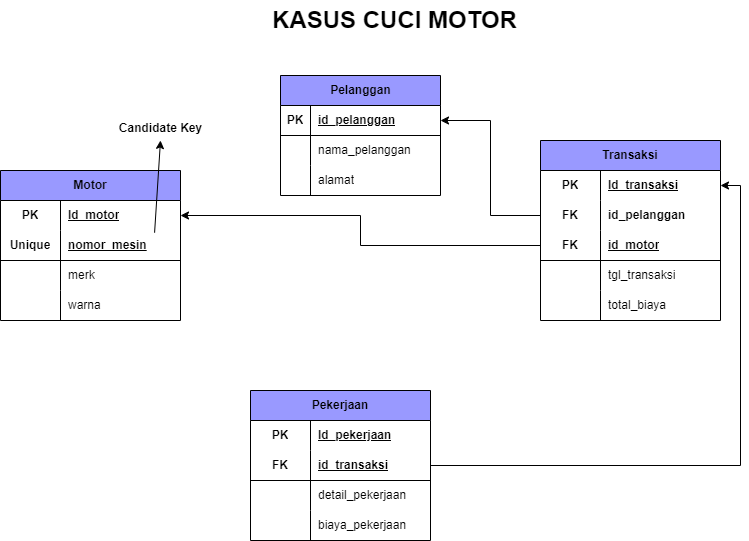

The diagram above was exported from draw.io. Its source (the exported page's mxGraphModel, read from the mxfile embedded in the PNG):
<mxGraphModel dx="1120" dy="516" grid="1" gridSize="10" guides="1" tooltips="1" connect="1" arrows="1" fold="1" page="1" pageScale="1" pageWidth="850" pageHeight="1100" math="0" shadow="0">
  <root>
    <mxCell id="0" />
    <mxCell id="1" parent="0" />
    <mxCell id="3z1TZwmCS3v9A6_ecAN0-1" value="&lt;span style=&quot;font-size: 24px;&quot;&gt;&lt;b&gt;KASUS CUCI MOTOR&lt;/b&gt;&lt;/span&gt;" style="text;html=1;align=center;verticalAlign=middle;resizable=0;points=[];autosize=1;strokeColor=none;fillColor=none;fontSize=12;fontFamily=Helvetica;fontColor=default;" parent="1" vertex="1">
      <mxGeometry x="289" y="170" width="270" height="40" as="geometry" />
    </mxCell>
    <mxCell id="tWIgDQ4YRXbyaI_65wpQ-20" value="Motor" style="shape=table;startSize=30;container=1;collapsible=1;childLayout=tableLayout;fixedRows=1;rowLines=0;fontStyle=1;align=center;resizeLast=1;html=1;whiteSpace=wrap;fillColor=#9999FF;" parent="1" vertex="1">
      <mxGeometry x="30" y="340" width="180" height="150" as="geometry" />
    </mxCell>
    <mxCell id="tWIgDQ4YRXbyaI_65wpQ-21" value="" style="shape=tableRow;horizontal=0;startSize=0;swimlaneHead=0;swimlaneBody=0;fillColor=none;collapsible=0;dropTarget=0;points=[[0,0.5],[1,0.5]];portConstraint=eastwest;top=0;left=0;right=0;bottom=0;html=1;" parent="tWIgDQ4YRXbyaI_65wpQ-20" vertex="1">
      <mxGeometry y="30" width="180" height="30" as="geometry" />
    </mxCell>
    <mxCell id="tWIgDQ4YRXbyaI_65wpQ-22" value="PK" style="shape=partialRectangle;connectable=0;fillColor=none;top=0;left=0;bottom=0;right=0;fontStyle=1;overflow=hidden;html=1;whiteSpace=wrap;" parent="tWIgDQ4YRXbyaI_65wpQ-21" vertex="1">
      <mxGeometry width="60" height="30" as="geometry">
        <mxRectangle width="60" height="30" as="alternateBounds" />
      </mxGeometry>
    </mxCell>
    <mxCell id="tWIgDQ4YRXbyaI_65wpQ-23" value="Id_motor" style="shape=partialRectangle;connectable=0;fillColor=none;top=0;left=0;bottom=0;right=0;align=left;spacingLeft=6;fontStyle=5;overflow=hidden;html=1;whiteSpace=wrap;" parent="tWIgDQ4YRXbyaI_65wpQ-21" vertex="1">
      <mxGeometry x="60" width="120" height="30" as="geometry">
        <mxRectangle width="120" height="30" as="alternateBounds" />
      </mxGeometry>
    </mxCell>
    <mxCell id="tWIgDQ4YRXbyaI_65wpQ-24" value="" style="shape=tableRow;horizontal=0;startSize=0;swimlaneHead=0;swimlaneBody=0;fillColor=none;collapsible=0;dropTarget=0;points=[[0,0.5],[1,0.5]];portConstraint=eastwest;top=0;left=0;right=0;bottom=1;html=1;" parent="tWIgDQ4YRXbyaI_65wpQ-20" vertex="1">
      <mxGeometry y="60" width="180" height="30" as="geometry" />
    </mxCell>
    <mxCell id="tWIgDQ4YRXbyaI_65wpQ-25" value="Unique" style="shape=partialRectangle;connectable=0;fillColor=none;top=0;left=0;bottom=0;right=0;fontStyle=1;overflow=hidden;html=1;whiteSpace=wrap;" parent="tWIgDQ4YRXbyaI_65wpQ-24" vertex="1">
      <mxGeometry width="60" height="30" as="geometry">
        <mxRectangle width="60" height="30" as="alternateBounds" />
      </mxGeometry>
    </mxCell>
    <mxCell id="tWIgDQ4YRXbyaI_65wpQ-26" value="nomor_mesin" style="shape=partialRectangle;connectable=0;fillColor=none;top=0;left=0;bottom=0;right=0;align=left;spacingLeft=6;fontStyle=5;overflow=hidden;html=1;whiteSpace=wrap;" parent="tWIgDQ4YRXbyaI_65wpQ-24" vertex="1">
      <mxGeometry x="60" width="120" height="30" as="geometry">
        <mxRectangle width="120" height="30" as="alternateBounds" />
      </mxGeometry>
    </mxCell>
    <mxCell id="tWIgDQ4YRXbyaI_65wpQ-27" value="" style="shape=tableRow;horizontal=0;startSize=0;swimlaneHead=0;swimlaneBody=0;fillColor=none;collapsible=0;dropTarget=0;points=[[0,0.5],[1,0.5]];portConstraint=eastwest;top=0;left=0;right=0;bottom=0;html=1;" parent="tWIgDQ4YRXbyaI_65wpQ-20" vertex="1">
      <mxGeometry y="90" width="180" height="30" as="geometry" />
    </mxCell>
    <mxCell id="tWIgDQ4YRXbyaI_65wpQ-28" value="" style="shape=partialRectangle;connectable=0;fillColor=none;top=0;left=0;bottom=0;right=0;editable=1;overflow=hidden;html=1;whiteSpace=wrap;" parent="tWIgDQ4YRXbyaI_65wpQ-27" vertex="1">
      <mxGeometry width="60" height="30" as="geometry">
        <mxRectangle width="60" height="30" as="alternateBounds" />
      </mxGeometry>
    </mxCell>
    <mxCell id="tWIgDQ4YRXbyaI_65wpQ-29" value="merk" style="shape=partialRectangle;connectable=0;fillColor=none;top=0;left=0;bottom=0;right=0;align=left;spacingLeft=6;overflow=hidden;html=1;whiteSpace=wrap;" parent="tWIgDQ4YRXbyaI_65wpQ-27" vertex="1">
      <mxGeometry x="60" width="120" height="30" as="geometry">
        <mxRectangle width="120" height="30" as="alternateBounds" />
      </mxGeometry>
    </mxCell>
    <mxCell id="tWIgDQ4YRXbyaI_65wpQ-30" value="" style="shape=tableRow;horizontal=0;startSize=0;swimlaneHead=0;swimlaneBody=0;fillColor=none;collapsible=0;dropTarget=0;points=[[0,0.5],[1,0.5]];portConstraint=eastwest;top=0;left=0;right=0;bottom=0;html=1;" parent="tWIgDQ4YRXbyaI_65wpQ-20" vertex="1">
      <mxGeometry y="120" width="180" height="30" as="geometry" />
    </mxCell>
    <mxCell id="tWIgDQ4YRXbyaI_65wpQ-31" value="" style="shape=partialRectangle;connectable=0;fillColor=none;top=0;left=0;bottom=0;right=0;editable=1;overflow=hidden;html=1;whiteSpace=wrap;" parent="tWIgDQ4YRXbyaI_65wpQ-30" vertex="1">
      <mxGeometry width="60" height="30" as="geometry">
        <mxRectangle width="60" height="30" as="alternateBounds" />
      </mxGeometry>
    </mxCell>
    <mxCell id="tWIgDQ4YRXbyaI_65wpQ-32" value="warna" style="shape=partialRectangle;connectable=0;fillColor=none;top=0;left=0;bottom=0;right=0;align=left;spacingLeft=6;overflow=hidden;html=1;whiteSpace=wrap;" parent="tWIgDQ4YRXbyaI_65wpQ-30" vertex="1">
      <mxGeometry x="60" width="120" height="30" as="geometry">
        <mxRectangle width="120" height="30" as="alternateBounds" />
      </mxGeometry>
    </mxCell>
    <mxCell id="GAtBzG5H4dhPBOFulI-A-1" value="Pelanggan" style="shape=table;startSize=30;container=1;collapsible=1;childLayout=tableLayout;fixedRows=1;rowLines=0;fontStyle=1;align=center;resizeLast=1;html=1;shadow=0;fillColor=#9999FF;" parent="1" vertex="1">
      <mxGeometry x="310" y="245" width="160" height="120" as="geometry" />
    </mxCell>
    <mxCell id="GAtBzG5H4dhPBOFulI-A-2" value="" style="shape=tableRow;horizontal=0;startSize=0;swimlaneHead=0;swimlaneBody=0;fillColor=none;collapsible=0;dropTarget=0;points=[[0,0.5],[1,0.5]];portConstraint=eastwest;top=0;left=0;right=0;bottom=1;" parent="GAtBzG5H4dhPBOFulI-A-1" vertex="1">
      <mxGeometry y="30" width="160" height="30" as="geometry" />
    </mxCell>
    <mxCell id="GAtBzG5H4dhPBOFulI-A-3" value="PK" style="shape=partialRectangle;connectable=0;fillColor=none;top=0;left=0;bottom=0;right=0;fontStyle=1;overflow=hidden;whiteSpace=wrap;html=1;" parent="GAtBzG5H4dhPBOFulI-A-2" vertex="1">
      <mxGeometry width="30" height="30" as="geometry">
        <mxRectangle width="30" height="30" as="alternateBounds" />
      </mxGeometry>
    </mxCell>
    <mxCell id="GAtBzG5H4dhPBOFulI-A-4" value="id_pelanggan" style="shape=partialRectangle;connectable=0;fillColor=none;top=0;left=0;bottom=0;right=0;align=left;spacingLeft=6;fontStyle=5;overflow=hidden;whiteSpace=wrap;html=1;" parent="GAtBzG5H4dhPBOFulI-A-2" vertex="1">
      <mxGeometry x="30" width="130" height="30" as="geometry">
        <mxRectangle width="130" height="30" as="alternateBounds" />
      </mxGeometry>
    </mxCell>
    <mxCell id="GAtBzG5H4dhPBOFulI-A-5" value="" style="shape=tableRow;horizontal=0;startSize=0;swimlaneHead=0;swimlaneBody=0;fillColor=none;collapsible=0;dropTarget=0;points=[[0,0.5],[1,0.5]];portConstraint=eastwest;top=0;left=0;right=0;bottom=0;fontFamily=Helvetica;fontSize=12;fontColor=default;" parent="GAtBzG5H4dhPBOFulI-A-1" vertex="1">
      <mxGeometry y="60" width="160" height="30" as="geometry" />
    </mxCell>
    <mxCell id="GAtBzG5H4dhPBOFulI-A-6" value="" style="shape=partialRectangle;connectable=0;fillColor=none;top=0;left=0;bottom=0;right=0;fontStyle=0;overflow=hidden;whiteSpace=wrap;html=1;fontFamily=Helvetica;fontSize=12;fontColor=default;" parent="GAtBzG5H4dhPBOFulI-A-5" vertex="1">
      <mxGeometry width="30" height="30" as="geometry">
        <mxRectangle width="30" height="30" as="alternateBounds" />
      </mxGeometry>
    </mxCell>
    <mxCell id="GAtBzG5H4dhPBOFulI-A-7" value="nama_pelanggan" style="shape=partialRectangle;connectable=0;fillColor=none;top=0;left=0;bottom=0;right=0;align=left;spacingLeft=6;fontStyle=0;overflow=hidden;whiteSpace=wrap;html=1;fontFamily=Helvetica;fontSize=12;fontColor=default;" parent="GAtBzG5H4dhPBOFulI-A-5" vertex="1">
      <mxGeometry x="30" width="130" height="30" as="geometry">
        <mxRectangle width="130" height="30" as="alternateBounds" />
      </mxGeometry>
    </mxCell>
    <mxCell id="GAtBzG5H4dhPBOFulI-A-8" value="" style="shape=tableRow;horizontal=0;startSize=0;swimlaneHead=0;swimlaneBody=0;fillColor=none;collapsible=0;dropTarget=0;points=[[0,0.5],[1,0.5]];portConstraint=eastwest;top=0;left=0;right=0;bottom=0;" parent="GAtBzG5H4dhPBOFulI-A-1" vertex="1">
      <mxGeometry y="90" width="160" height="30" as="geometry" />
    </mxCell>
    <mxCell id="GAtBzG5H4dhPBOFulI-A-9" value="" style="shape=partialRectangle;connectable=0;fillColor=none;top=0;left=0;bottom=0;right=0;editable=1;overflow=hidden;whiteSpace=wrap;html=1;" parent="GAtBzG5H4dhPBOFulI-A-8" vertex="1">
      <mxGeometry width="30" height="30" as="geometry">
        <mxRectangle width="30" height="30" as="alternateBounds" />
      </mxGeometry>
    </mxCell>
    <mxCell id="GAtBzG5H4dhPBOFulI-A-10" value="alamat" style="shape=partialRectangle;connectable=0;fillColor=none;top=0;left=0;bottom=0;right=0;align=left;spacingLeft=6;overflow=hidden;whiteSpace=wrap;html=1;" parent="GAtBzG5H4dhPBOFulI-A-8" vertex="1">
      <mxGeometry x="30" width="130" height="30" as="geometry">
        <mxRectangle width="130" height="30" as="alternateBounds" />
      </mxGeometry>
    </mxCell>
    <mxCell id="GAtBzG5H4dhPBOFulI-A-11" value="Transaksi" style="shape=table;startSize=30;container=1;collapsible=1;childLayout=tableLayout;fixedRows=1;rowLines=0;fontStyle=1;align=center;resizeLast=1;html=1;whiteSpace=wrap;fillColor=#9999FF;" parent="1" vertex="1">
      <mxGeometry x="570" y="310" width="180" height="180" as="geometry" />
    </mxCell>
    <mxCell id="GAtBzG5H4dhPBOFulI-A-12" value="" style="shape=tableRow;horizontal=0;startSize=0;swimlaneHead=0;swimlaneBody=0;fillColor=none;collapsible=0;dropTarget=0;points=[[0,0.5],[1,0.5]];portConstraint=eastwest;top=0;left=0;right=0;bottom=0;html=1;" parent="GAtBzG5H4dhPBOFulI-A-11" vertex="1">
      <mxGeometry y="30" width="180" height="30" as="geometry" />
    </mxCell>
    <mxCell id="GAtBzG5H4dhPBOFulI-A-13" value="PK" style="shape=partialRectangle;connectable=0;fillColor=none;top=0;left=0;bottom=0;right=0;fontStyle=1;overflow=hidden;html=1;whiteSpace=wrap;" parent="GAtBzG5H4dhPBOFulI-A-12" vertex="1">
      <mxGeometry width="60" height="30" as="geometry">
        <mxRectangle width="60" height="30" as="alternateBounds" />
      </mxGeometry>
    </mxCell>
    <mxCell id="GAtBzG5H4dhPBOFulI-A-14" value="Id_transaksi" style="shape=partialRectangle;connectable=0;fillColor=none;top=0;left=0;bottom=0;right=0;align=left;spacingLeft=6;fontStyle=5;overflow=hidden;html=1;whiteSpace=wrap;" parent="GAtBzG5H4dhPBOFulI-A-12" vertex="1">
      <mxGeometry x="60" width="120" height="30" as="geometry">
        <mxRectangle width="120" height="30" as="alternateBounds" />
      </mxGeometry>
    </mxCell>
    <mxCell id="GAtBzG5H4dhPBOFulI-A-24" value="" style="shape=tableRow;horizontal=0;startSize=0;swimlaneHead=0;swimlaneBody=0;fillColor=none;collapsible=0;dropTarget=0;points=[[0,0.5],[1,0.5]];portConstraint=eastwest;top=0;left=0;right=0;bottom=0;" parent="GAtBzG5H4dhPBOFulI-A-11" vertex="1">
      <mxGeometry y="60" width="180" height="30" as="geometry" />
    </mxCell>
    <mxCell id="GAtBzG5H4dhPBOFulI-A-25" value="&lt;b&gt;FK&lt;/b&gt;" style="shape=partialRectangle;connectable=0;fillColor=none;top=0;left=0;bottom=0;right=0;fontStyle=0;overflow=hidden;whiteSpace=wrap;html=1;" parent="GAtBzG5H4dhPBOFulI-A-24" vertex="1">
      <mxGeometry width="60" height="30" as="geometry">
        <mxRectangle width="60" height="30" as="alternateBounds" />
      </mxGeometry>
    </mxCell>
    <mxCell id="GAtBzG5H4dhPBOFulI-A-26" value="&lt;b&gt;id_pelanggan&lt;/b&gt;" style="shape=partialRectangle;connectable=0;fillColor=none;top=0;left=0;bottom=0;right=0;align=left;spacingLeft=6;fontStyle=0;overflow=hidden;whiteSpace=wrap;html=1;" parent="GAtBzG5H4dhPBOFulI-A-24" vertex="1">
      <mxGeometry x="60" width="120" height="30" as="geometry">
        <mxRectangle width="120" height="30" as="alternateBounds" />
      </mxGeometry>
    </mxCell>
    <mxCell id="GAtBzG5H4dhPBOFulI-A-15" value="" style="shape=tableRow;horizontal=0;startSize=0;swimlaneHead=0;swimlaneBody=0;fillColor=none;collapsible=0;dropTarget=0;points=[[0,0.5],[1,0.5]];portConstraint=eastwest;top=0;left=0;right=0;bottom=1;html=1;" parent="GAtBzG5H4dhPBOFulI-A-11" vertex="1">
      <mxGeometry y="90" width="180" height="30" as="geometry" />
    </mxCell>
    <mxCell id="GAtBzG5H4dhPBOFulI-A-16" value="FK" style="shape=partialRectangle;connectable=0;fillColor=none;top=0;left=0;bottom=0;right=0;fontStyle=1;overflow=hidden;html=1;whiteSpace=wrap;" parent="GAtBzG5H4dhPBOFulI-A-15" vertex="1">
      <mxGeometry width="60" height="30" as="geometry">
        <mxRectangle width="60" height="30" as="alternateBounds" />
      </mxGeometry>
    </mxCell>
    <mxCell id="GAtBzG5H4dhPBOFulI-A-17" value="id_motor" style="shape=partialRectangle;connectable=0;fillColor=none;top=0;left=0;bottom=0;right=0;align=left;spacingLeft=6;fontStyle=5;overflow=hidden;html=1;whiteSpace=wrap;" parent="GAtBzG5H4dhPBOFulI-A-15" vertex="1">
      <mxGeometry x="60" width="120" height="30" as="geometry">
        <mxRectangle width="120" height="30" as="alternateBounds" />
      </mxGeometry>
    </mxCell>
    <mxCell id="GAtBzG5H4dhPBOFulI-A-18" value="" style="shape=tableRow;horizontal=0;startSize=0;swimlaneHead=0;swimlaneBody=0;fillColor=none;collapsible=0;dropTarget=0;points=[[0,0.5],[1,0.5]];portConstraint=eastwest;top=0;left=0;right=0;bottom=0;html=1;" parent="GAtBzG5H4dhPBOFulI-A-11" vertex="1">
      <mxGeometry y="120" width="180" height="30" as="geometry" />
    </mxCell>
    <mxCell id="GAtBzG5H4dhPBOFulI-A-19" value="" style="shape=partialRectangle;connectable=0;fillColor=none;top=0;left=0;bottom=0;right=0;editable=1;overflow=hidden;html=1;whiteSpace=wrap;" parent="GAtBzG5H4dhPBOFulI-A-18" vertex="1">
      <mxGeometry width="60" height="30" as="geometry">
        <mxRectangle width="60" height="30" as="alternateBounds" />
      </mxGeometry>
    </mxCell>
    <mxCell id="GAtBzG5H4dhPBOFulI-A-20" value="tgl_transaksi" style="shape=partialRectangle;connectable=0;fillColor=none;top=0;left=0;bottom=0;right=0;align=left;spacingLeft=6;overflow=hidden;html=1;whiteSpace=wrap;" parent="GAtBzG5H4dhPBOFulI-A-18" vertex="1">
      <mxGeometry x="60" width="120" height="30" as="geometry">
        <mxRectangle width="120" height="30" as="alternateBounds" />
      </mxGeometry>
    </mxCell>
    <mxCell id="GAtBzG5H4dhPBOFulI-A-21" value="" style="shape=tableRow;horizontal=0;startSize=0;swimlaneHead=0;swimlaneBody=0;fillColor=none;collapsible=0;dropTarget=0;points=[[0,0.5],[1,0.5]];portConstraint=eastwest;top=0;left=0;right=0;bottom=0;html=1;" parent="GAtBzG5H4dhPBOFulI-A-11" vertex="1">
      <mxGeometry y="150" width="180" height="30" as="geometry" />
    </mxCell>
    <mxCell id="GAtBzG5H4dhPBOFulI-A-22" value="" style="shape=partialRectangle;connectable=0;fillColor=none;top=0;left=0;bottom=0;right=0;editable=1;overflow=hidden;html=1;whiteSpace=wrap;" parent="GAtBzG5H4dhPBOFulI-A-21" vertex="1">
      <mxGeometry width="60" height="30" as="geometry">
        <mxRectangle width="60" height="30" as="alternateBounds" />
      </mxGeometry>
    </mxCell>
    <mxCell id="GAtBzG5H4dhPBOFulI-A-23" value="total_biaya" style="shape=partialRectangle;connectable=0;fillColor=none;top=0;left=0;bottom=0;right=0;align=left;spacingLeft=6;overflow=hidden;html=1;whiteSpace=wrap;" parent="GAtBzG5H4dhPBOFulI-A-21" vertex="1">
      <mxGeometry x="60" width="120" height="30" as="geometry">
        <mxRectangle width="120" height="30" as="alternateBounds" />
      </mxGeometry>
    </mxCell>
    <mxCell id="GAtBzG5H4dhPBOFulI-A-27" value="Pekerjaan" style="shape=table;startSize=30;container=1;collapsible=1;childLayout=tableLayout;fixedRows=1;rowLines=0;fontStyle=1;align=center;resizeLast=1;html=1;whiteSpace=wrap;fillColor=#9999FF;" parent="1" vertex="1">
      <mxGeometry x="280" y="560" width="180" height="150" as="geometry" />
    </mxCell>
    <mxCell id="GAtBzG5H4dhPBOFulI-A-28" value="" style="shape=tableRow;horizontal=0;startSize=0;swimlaneHead=0;swimlaneBody=0;fillColor=none;collapsible=0;dropTarget=0;points=[[0,0.5],[1,0.5]];portConstraint=eastwest;top=0;left=0;right=0;bottom=0;html=1;" parent="GAtBzG5H4dhPBOFulI-A-27" vertex="1">
      <mxGeometry y="30" width="180" height="30" as="geometry" />
    </mxCell>
    <mxCell id="GAtBzG5H4dhPBOFulI-A-29" value="PK" style="shape=partialRectangle;connectable=0;fillColor=none;top=0;left=0;bottom=0;right=0;fontStyle=1;overflow=hidden;html=1;whiteSpace=wrap;" parent="GAtBzG5H4dhPBOFulI-A-28" vertex="1">
      <mxGeometry width="60" height="30" as="geometry">
        <mxRectangle width="60" height="30" as="alternateBounds" />
      </mxGeometry>
    </mxCell>
    <mxCell id="GAtBzG5H4dhPBOFulI-A-30" value="Id_pekerjaan" style="shape=partialRectangle;connectable=0;fillColor=none;top=0;left=0;bottom=0;right=0;align=left;spacingLeft=6;fontStyle=5;overflow=hidden;html=1;whiteSpace=wrap;" parent="GAtBzG5H4dhPBOFulI-A-28" vertex="1">
      <mxGeometry x="60" width="120" height="30" as="geometry">
        <mxRectangle width="120" height="30" as="alternateBounds" />
      </mxGeometry>
    </mxCell>
    <mxCell id="GAtBzG5H4dhPBOFulI-A-34" value="" style="shape=tableRow;horizontal=0;startSize=0;swimlaneHead=0;swimlaneBody=0;fillColor=none;collapsible=0;dropTarget=0;points=[[0,0.5],[1,0.5]];portConstraint=eastwest;top=0;left=0;right=0;bottom=1;html=1;" parent="GAtBzG5H4dhPBOFulI-A-27" vertex="1">
      <mxGeometry y="60" width="180" height="30" as="geometry" />
    </mxCell>
    <mxCell id="GAtBzG5H4dhPBOFulI-A-35" value="FK" style="shape=partialRectangle;connectable=0;fillColor=none;top=0;left=0;bottom=0;right=0;fontStyle=1;overflow=hidden;html=1;whiteSpace=wrap;" parent="GAtBzG5H4dhPBOFulI-A-34" vertex="1">
      <mxGeometry width="60" height="30" as="geometry">
        <mxRectangle width="60" height="30" as="alternateBounds" />
      </mxGeometry>
    </mxCell>
    <mxCell id="GAtBzG5H4dhPBOFulI-A-36" value="id_transaksi" style="shape=partialRectangle;connectable=0;fillColor=none;top=0;left=0;bottom=0;right=0;align=left;spacingLeft=6;fontStyle=5;overflow=hidden;html=1;whiteSpace=wrap;" parent="GAtBzG5H4dhPBOFulI-A-34" vertex="1">
      <mxGeometry x="60" width="120" height="30" as="geometry">
        <mxRectangle width="120" height="30" as="alternateBounds" />
      </mxGeometry>
    </mxCell>
    <mxCell id="GAtBzG5H4dhPBOFulI-A-37" value="" style="shape=tableRow;horizontal=0;startSize=0;swimlaneHead=0;swimlaneBody=0;fillColor=none;collapsible=0;dropTarget=0;points=[[0,0.5],[1,0.5]];portConstraint=eastwest;top=0;left=0;right=0;bottom=0;html=1;" parent="GAtBzG5H4dhPBOFulI-A-27" vertex="1">
      <mxGeometry y="90" width="180" height="30" as="geometry" />
    </mxCell>
    <mxCell id="GAtBzG5H4dhPBOFulI-A-38" value="" style="shape=partialRectangle;connectable=0;fillColor=none;top=0;left=0;bottom=0;right=0;editable=1;overflow=hidden;html=1;whiteSpace=wrap;" parent="GAtBzG5H4dhPBOFulI-A-37" vertex="1">
      <mxGeometry width="60" height="30" as="geometry">
        <mxRectangle width="60" height="30" as="alternateBounds" />
      </mxGeometry>
    </mxCell>
    <mxCell id="GAtBzG5H4dhPBOFulI-A-39" value="detail_pekerjaan" style="shape=partialRectangle;connectable=0;fillColor=none;top=0;left=0;bottom=0;right=0;align=left;spacingLeft=6;overflow=hidden;html=1;whiteSpace=wrap;" parent="GAtBzG5H4dhPBOFulI-A-37" vertex="1">
      <mxGeometry x="60" width="120" height="30" as="geometry">
        <mxRectangle width="120" height="30" as="alternateBounds" />
      </mxGeometry>
    </mxCell>
    <mxCell id="GAtBzG5H4dhPBOFulI-A-40" value="" style="shape=tableRow;horizontal=0;startSize=0;swimlaneHead=0;swimlaneBody=0;fillColor=none;collapsible=0;dropTarget=0;points=[[0,0.5],[1,0.5]];portConstraint=eastwest;top=0;left=0;right=0;bottom=0;html=1;" parent="GAtBzG5H4dhPBOFulI-A-27" vertex="1">
      <mxGeometry y="120" width="180" height="30" as="geometry" />
    </mxCell>
    <mxCell id="GAtBzG5H4dhPBOFulI-A-41" value="" style="shape=partialRectangle;connectable=0;fillColor=none;top=0;left=0;bottom=0;right=0;editable=1;overflow=hidden;html=1;whiteSpace=wrap;" parent="GAtBzG5H4dhPBOFulI-A-40" vertex="1">
      <mxGeometry width="60" height="30" as="geometry">
        <mxRectangle width="60" height="30" as="alternateBounds" />
      </mxGeometry>
    </mxCell>
    <mxCell id="GAtBzG5H4dhPBOFulI-A-42" value="biaya_pekerjaan" style="shape=partialRectangle;connectable=0;fillColor=none;top=0;left=0;bottom=0;right=0;align=left;spacingLeft=6;overflow=hidden;html=1;whiteSpace=wrap;" parent="GAtBzG5H4dhPBOFulI-A-40" vertex="1">
      <mxGeometry x="60" width="120" height="30" as="geometry">
        <mxRectangle width="120" height="30" as="alternateBounds" />
      </mxGeometry>
    </mxCell>
    <mxCell id="muMYm9JSyxXXnrLvCPUy-2" style="edgeStyle=orthogonalEdgeStyle;rounded=0;orthogonalLoop=1;jettySize=auto;html=1;" parent="1" source="GAtBzG5H4dhPBOFulI-A-15" target="tWIgDQ4YRXbyaI_65wpQ-21" edge="1">
      <mxGeometry relative="1" as="geometry" />
    </mxCell>
    <mxCell id="Kz52Ok3Y7Zw3al-j4XUk-1" style="edgeStyle=orthogonalEdgeStyle;rounded=0;orthogonalLoop=1;jettySize=auto;html=1;exitX=0;exitY=0.5;exitDx=0;exitDy=0;entryX=1;entryY=0.5;entryDx=0;entryDy=0;" parent="1" source="GAtBzG5H4dhPBOFulI-A-24" target="GAtBzG5H4dhPBOFulI-A-2" edge="1">
      <mxGeometry relative="1" as="geometry" />
    </mxCell>
    <mxCell id="Kz52Ok3Y7Zw3al-j4XUk-2" style="edgeStyle=orthogonalEdgeStyle;rounded=0;orthogonalLoop=1;jettySize=auto;html=1;entryX=1;entryY=0.5;entryDx=0;entryDy=0;" parent="1" source="GAtBzG5H4dhPBOFulI-A-34" target="GAtBzG5H4dhPBOFulI-A-12" edge="1">
      <mxGeometry relative="1" as="geometry" />
    </mxCell>
    <mxCell id="brPWd9j8uPJZ4_i8d-K3-1" value="" style="endArrow=classic;html=1;rounded=0;exitX=0.856;exitY=1.073;exitDx=0;exitDy=0;exitPerimeter=0;" parent="1" source="tWIgDQ4YRXbyaI_65wpQ-21" edge="1">
      <mxGeometry width="50" height="50" relative="1" as="geometry">
        <mxPoint x="190" y="400" as="sourcePoint" />
        <mxPoint x="190" y="310" as="targetPoint" />
      </mxGeometry>
    </mxCell>
    <mxCell id="BgbUGpOdhN-Yq2EZuBe9-1" value="&lt;b&gt;Candidate Key&lt;/b&gt;" style="text;html=1;align=center;verticalAlign=middle;resizable=0;points=[];autosize=1;strokeColor=none;fillColor=none;" parent="1" vertex="1">
      <mxGeometry x="135" y="283" width="110" height="30" as="geometry" />
    </mxCell>
  </root>
</mxGraphModel>